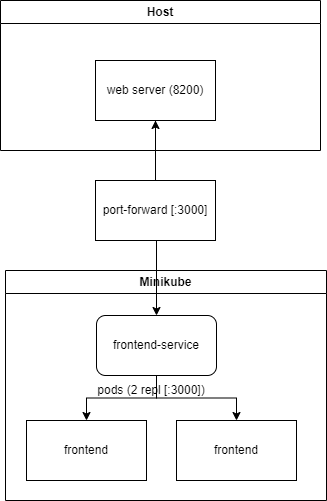

The diagram above was exported from draw.io. Its source (the exported page's mxGraphModel, read from the mxfile embedded in the PNG):
<mxGraphModel dx="2021" dy="1124" grid="1" gridSize="10" guides="1" tooltips="1" connect="1" arrows="1" fold="1" page="1" pageScale="1" pageWidth="827" pageHeight="1169" math="0" shadow="0">
  <root>
    <mxCell id="0" />
    <mxCell id="1" parent="0" />
    <mxCell id="IpFN_hu11tGOXvvTWO_r-2" value="Host" style="swimlane;whiteSpace=wrap;html=1;" parent="1" vertex="1">
      <mxGeometry x="254" y="160" width="320" height="150" as="geometry" />
    </mxCell>
    <mxCell id="IpFN_hu11tGOXvvTWO_r-5" value="web server (8200)" style="rounded=0;whiteSpace=wrap;html=1;" parent="IpFN_hu11tGOXvvTWO_r-2" vertex="1">
      <mxGeometry x="95" y="60" width="120" height="60" as="geometry" />
    </mxCell>
    <mxCell id="IpFN_hu11tGOXvvTWO_r-4" value="Minikube" style="swimlane;whiteSpace=wrap;html=1;" parent="1" vertex="1">
      <mxGeometry x="259" y="430" width="321" height="230" as="geometry" />
    </mxCell>
    <mxCell id="IpFN_hu11tGOXvvTWO_r-14" style="edgeStyle=orthogonalEdgeStyle;rounded=0;orthogonalLoop=1;jettySize=auto;html=1;exitX=0.5;exitY=1;exitDx=0;exitDy=0;" parent="IpFN_hu11tGOXvvTWO_r-4" source="IpFN_hu11tGOXvvTWO_r-6" target="IpFN_hu11tGOXvvTWO_r-13" edge="1">
      <mxGeometry relative="1" as="geometry" />
    </mxCell>
    <mxCell id="IpFN_hu11tGOXvvTWO_r-16" style="edgeStyle=orthogonalEdgeStyle;rounded=0;orthogonalLoop=1;jettySize=auto;html=1;exitX=0.5;exitY=1;exitDx=0;exitDy=0;" parent="IpFN_hu11tGOXvvTWO_r-4" source="IpFN_hu11tGOXvvTWO_r-6" target="IpFN_hu11tGOXvvTWO_r-15" edge="1">
      <mxGeometry relative="1" as="geometry" />
    </mxCell>
    <mxCell id="IpFN_hu11tGOXvvTWO_r-6" value="frontend-service" style="rounded=1;whiteSpace=wrap;html=1;" parent="IpFN_hu11tGOXvvTWO_r-4" vertex="1">
      <mxGeometry x="91" y="45" width="120" height="60" as="geometry" />
    </mxCell>
    <mxCell id="IpFN_hu11tGOXvvTWO_r-13" value="frontend" style="rounded=0;whiteSpace=wrap;html=1;" parent="IpFN_hu11tGOXvvTWO_r-4" vertex="1">
      <mxGeometry x="21" y="150" width="120" height="60" as="geometry" />
    </mxCell>
    <mxCell id="IpFN_hu11tGOXvvTWO_r-15" value="frontend" style="rounded=0;whiteSpace=wrap;html=1;" parent="IpFN_hu11tGOXvvTWO_r-4" vertex="1">
      <mxGeometry x="171" y="150" width="120" height="60" as="geometry" />
    </mxCell>
    <mxCell id="IpFN_hu11tGOXvvTWO_r-17" value="pods (2 repl [:3000])" style="text;html=1;strokeColor=none;fillColor=none;align=center;verticalAlign=middle;whiteSpace=wrap;rounded=0;" parent="IpFN_hu11tGOXvvTWO_r-4" vertex="1">
      <mxGeometry x="21" y="105" width="250" height="30" as="geometry" />
    </mxCell>
    <mxCell id="IpFN_hu11tGOXvvTWO_r-7" style="edgeStyle=orthogonalEdgeStyle;rounded=0;orthogonalLoop=1;jettySize=auto;html=1;entryX=0.5;entryY=0;entryDx=0;entryDy=0;" parent="1" source="IpFN_hu11tGOXvvTWO_r-5" target="IpFN_hu11tGOXvvTWO_r-6" edge="1">
      <mxGeometry relative="1" as="geometry" />
    </mxCell>
    <mxCell id="IpFN_hu11tGOXvvTWO_r-12" value="" style="edgeStyle=orthogonalEdgeStyle;rounded=0;orthogonalLoop=1;jettySize=auto;html=1;" parent="1" source="IpFN_hu11tGOXvvTWO_r-11" target="IpFN_hu11tGOXvvTWO_r-5" edge="1">
      <mxGeometry relative="1" as="geometry" />
    </mxCell>
    <mxCell id="IpFN_hu11tGOXvvTWO_r-11" value="port-forward [:3000]" style="rounded=0;whiteSpace=wrap;html=1;" parent="1" vertex="1">
      <mxGeometry x="349" y="340" width="120" height="60" as="geometry" />
    </mxCell>
  </root>
</mxGraphModel>